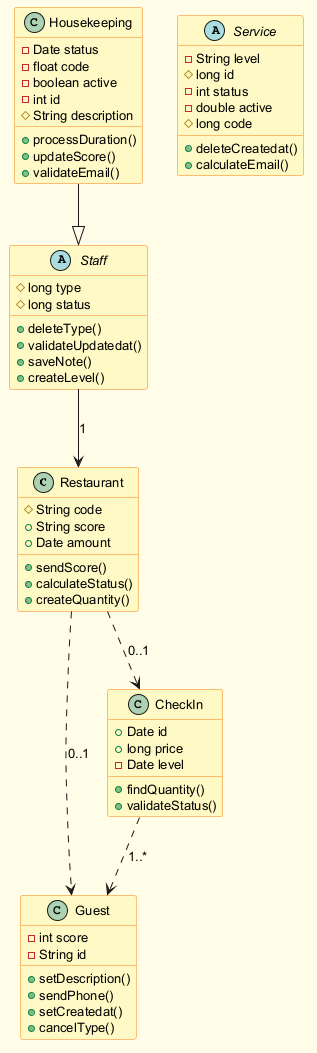

The diagram above was rendered by PlantUML. Its source (embedded in the PNG):
@startuml
skinparam backgroundColor #FFFDE7
skinparam classBackgroundColor #FFF9C4
skinparam classBorderColor #F57F17
skinparam defaultFontSize 13
class Restaurant {
  #String code
  +String score
  +Date amount
  +sendScore()
  +calculateStatus()
  +createQuantity()
}
class Guest {
  -int score
  -String id
  +setDescription()
  +sendPhone()
  +setCreatedat()
  +cancelType()
}
abstract class Staff {
  #long type
  #long status
  +deleteType()
  +validateUpdatedat()
  +saveNote()
  +createLevel()
}
class CheckIn {
  +Date id
  +long price
  -Date level
  +findQuantity()
  +validateStatus()
}
class Housekeeping {
  -Date status
  -float code
  -boolean active
  -int id
  #String description
  +processDuration()
  +updateScore()
  +validateEmail()
}
abstract class Service {
  -String level
  #long id
  -int status
  -double active
  #long code
  +deleteCreatedat()
  +calculateEmail()
}
Restaurant ..> Guest : "0..1"
Restaurant ..> CheckIn : "0..1"
Housekeeping --|> Staff
CheckIn ..> Guest : "1..*"
Staff --> Restaurant : "1"
@enduml